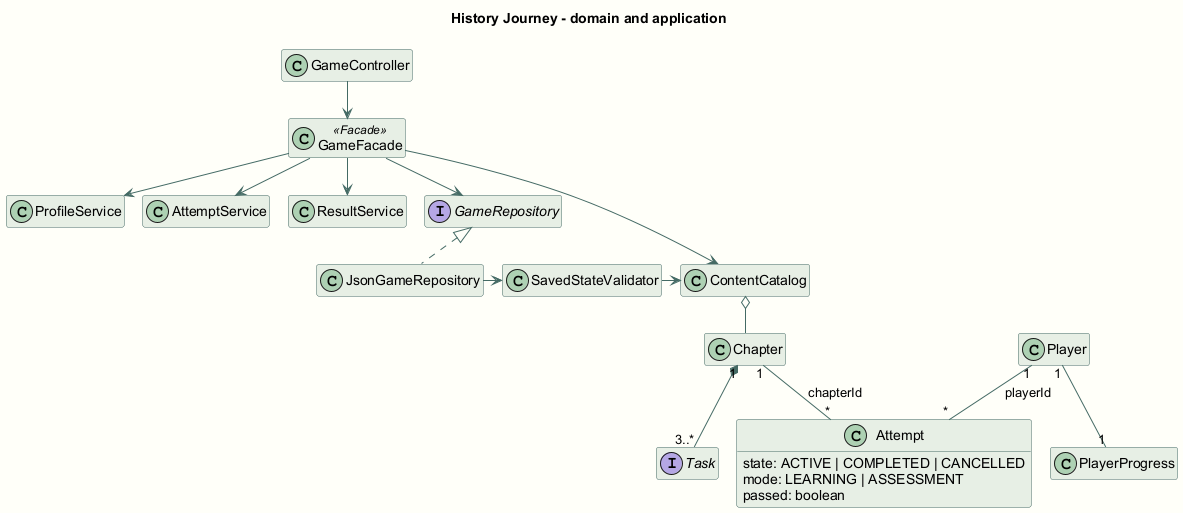

The diagram above was rendered by PlantUML. Its source (embedded in the PNG):
@startuml
!pragma layout smetana
skinparam backgroundColor #FFFEF9
skinparam classBackgroundColor #E7EEE5
skinparam classBorderColor #456B65
skinparam ArrowColor #456B65
skinparam defaultFontName Arial
hide empty members
title History Journey - domain and application
class GameController
class GameFacade <<Facade>>
class ProfileService
class AttemptService
class ResultService
interface GameRepository
class JsonGameRepository
class SavedStateValidator
class ContentCatalog
class Player
class PlayerProgress
class Attempt {
  state: ACTIVE | COMPLETED | CANCELLED
  mode: LEARNING | ASSESSMENT
  passed: boolean
}
class Chapter
interface Task
GameController --> GameFacade
GameFacade --> ProfileService
GameFacade --> AttemptService
GameFacade --> ResultService
GameFacade --> GameRepository
GameFacade --> ContentCatalog
GameRepository <|.. JsonGameRepository
JsonGameRepository -right-> SavedStateValidator
SavedStateValidator -right-> ContentCatalog
Player "1" -- "*" Attempt : playerId
Player "1" -- "1" PlayerProgress
Chapter "1" -- "*" Attempt : chapterId
Chapter "1" *-- "3..*" Task
ContentCatalog o-- Chapter
@enduml